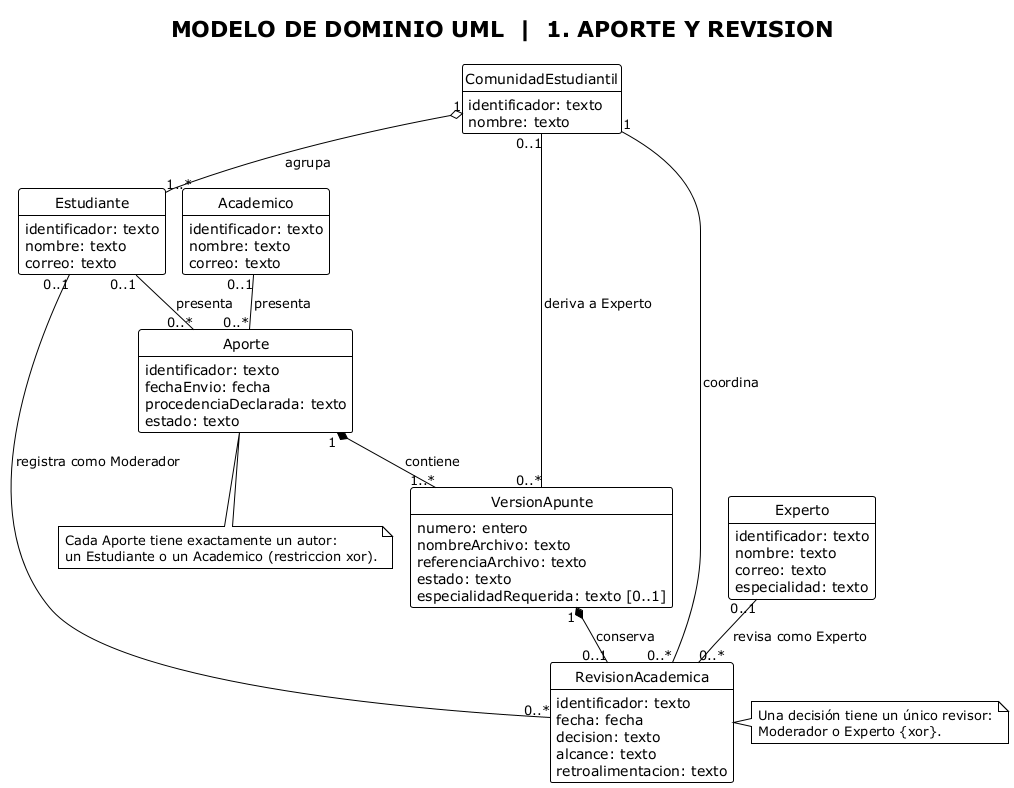

The diagram above was rendered by PlantUML. Its source (embedded in the PNG):
@startuml
!pragma layout smetana
!theme plain
skinparam shadowing false
skinparam classAttributeIconSize 0
hide methods
hide circle
title MODELO DE DOMINIO UML  |  1. APORTE Y REVISION

class ComunidadEstudiantil {
  identificador: texto
  nombre: texto
}

class Estudiante {
  identificador: texto
  nombre: texto
  correo: texto
}

class Academico {
  identificador: texto
  nombre: texto
  correo: texto
}

class Experto {
  identificador: texto
  nombre: texto
  correo: texto
  especialidad: texto
}

class Aporte {
  identificador: texto
  fechaEnvio: fecha
  procedenciaDeclarada: texto
  estado: texto
}

class VersionApunte {
  numero: entero
  nombreArchivo: texto
  referenciaArchivo: texto
  estado: texto
  especialidadRequerida: texto [0..1]
}

class RevisionAcademica {
  identificador: texto
  fecha: fecha
  decision: texto
  alcance: texto
  retroalimentacion: texto
}

ComunidadEstudiantil "1" o-- "1..*" Estudiante : agrupa
Estudiante "0..1" -- "0..*" Aporte : presenta
Academico "0..1" -- "0..*" Aporte : presenta
Aporte "1" *-- "1..*" VersionApunte : contiene
VersionApunte "1" *-- "0..1" RevisionAcademica : conserva
ComunidadEstudiantil "1" -- "0..*" RevisionAcademica : coordina
Estudiante "0..1" -- "0..*" RevisionAcademica : registra como Moderador
Experto "0..1" -- "0..*" RevisionAcademica : revisa como Experto
ComunidadEstudiantil "0..1" -- "0..*" VersionApunte : deriva a Experto

note right of RevisionAcademica
  Una decisión tiene un único revisor:
  Moderador o Experto {xor}.
end note

note bottom of Aporte
  Cada Aporte tiene exactamente un autor:
  un Estudiante o un Academico (restriccion xor).
end note
@enduml